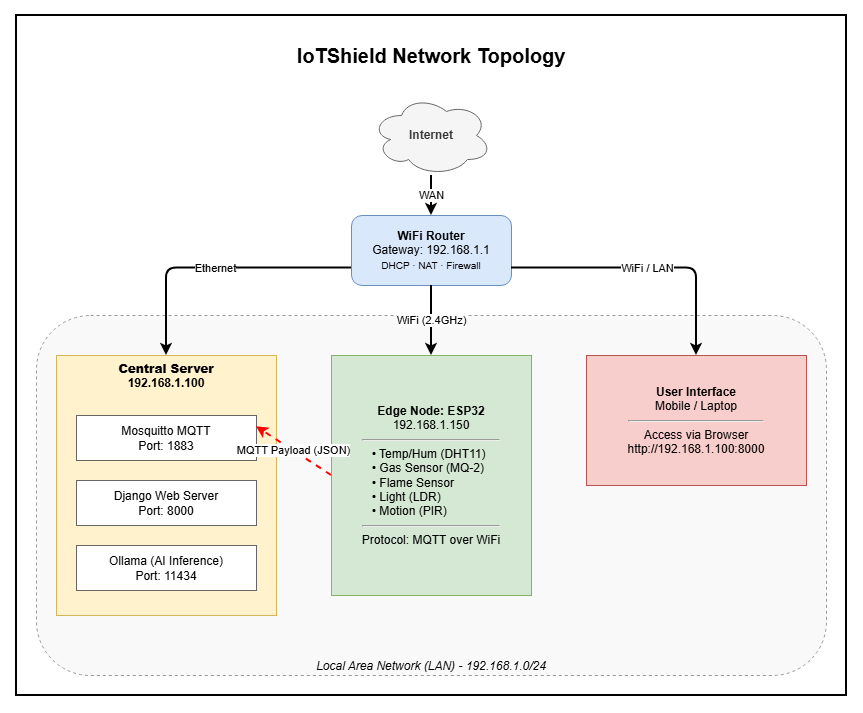

The diagram above was exported from draw.io. Its source (the exported page's mxGraphModel, read from the mxfile embedded in the PNG):
<mxGraphModel dx="1303" dy="718" grid="1" gridSize="10" guides="1" tooltips="1" connect="1" arrows="1" fold="1" page="1" pageScale="1" pageWidth="827" pageHeight="1169" math="0" shadow="0">
  <root>
    <mxCell id="0" />
    <mxCell id="1" parent="0" />
    <mxCell id="2iC_qmzozxJk0iJTQWA--15" parent="1" style="rounded=0;whiteSpace=wrap;html=1;fillColor=#ffffff;strokeColor=#000000;strokeWidth=2;" value="" vertex="1">
      <mxGeometry height="680" width="830" x="340" y="260" as="geometry" />
    </mxCell>
    <mxCell id="2iC_qmzozxJk0iJTQWA--16" parent="1" style="text;html=1;strokeColor=none;fillColor=none;align=center;verticalAlign=middle;whiteSpace=wrap;rounded=0;" value="&lt;b&gt;&lt;font style=&quot;font-size: 20px&quot;&gt;IoTShield Network Topology&lt;/font&gt;&lt;/b&gt;" vertex="1">
      <mxGeometry height="40" width="360" x="575" y="280" as="geometry" />
    </mxCell>
    <mxCell id="2iC_qmzozxJk0iJTQWA--17" parent="1" style="ellipse;shape=cloud;whiteSpace=wrap;html=1;fillColor=#f5f5f5;fontColor=#333333;strokeColor=#666666;" value="&lt;b&gt;Internet&lt;/b&gt;" vertex="1">
      <mxGeometry height="80" width="120" x="695" y="340" as="geometry" />
    </mxCell>
    <mxCell id="2iC_qmzozxJk0iJTQWA--18" parent="1" style="rounded=1;whiteSpace=wrap;html=1;fillColor=#dae8fc;strokeColor=#6c8ebf;" value="&lt;b&gt;WiFi Router&lt;/b&gt;&lt;br&gt;Gateway: 192.168.1.1&lt;br&gt;&lt;font style=&quot;font-size: 10px&quot;&gt;DHCP · NAT · Firewall&lt;/font&gt;" vertex="1">
      <mxGeometry height="70" width="160" x="675" y="460" as="geometry" />
    </mxCell>
    <mxCell id="2iC_qmzozxJk0iJTQWA--19" edge="1" parent="1" source="2iC_qmzozxJk0iJTQWA--17" style="endArrow=classic;html=1;exitX=0.5;exitY=1;entryX=0.5;entryY=0;strokeWidth=2;" target="2iC_qmzozxJk0iJTQWA--18" value="WAN">
      <mxGeometry height="50" relative="1" width="50" as="geometry" />
    </mxCell>
    <mxCell id="2iC_qmzozxJk0iJTQWA--20" parent="1" style="rounded=1;whiteSpace=wrap;html=1;fillColor=#f9f9f9;strokeColor=#999999;dashed=1;verticalAlign=bottom;fontStyle=2;fontSize=12;" value="Local Area Network (LAN) - 192.168.1.0/24" vertex="1">
      <mxGeometry height="360" width="790" x="360" y="560" as="geometry" />
    </mxCell>
    <mxCell id="2iC_qmzozxJk0iJTQWA--21" parent="1" style="rounded=0;whiteSpace=wrap;html=1;fillColor=#fff2cc;strokeColor=#d6b656;align=center;verticalAlign=top;fontStyle=1" value="&lt;b&gt;Central Server&lt;/b&gt;&lt;br&gt;192.168.1.100" vertex="1">
      <mxGeometry height="260" width="220" x="380" y="600" as="geometry" />
    </mxCell>
    <mxCell id="2iC_qmzozxJk0iJTQWA--22" parent="1" style="rounded=0;whiteSpace=wrap;html=1;fillColor=#ffffff;strokeColor=#666666;" value="Mosquitto MQTT&lt;br&gt;Port: 1883" vertex="1">
      <mxGeometry height="45" width="180" x="400" y="660" as="geometry" />
    </mxCell>
    <mxCell id="2iC_qmzozxJk0iJTQWA--23" parent="1" style="rounded=0;whiteSpace=wrap;html=1;fillColor=#ffffff;strokeColor=#666666;" value="Django Web Server&lt;br&gt;Port: 8000" vertex="1">
      <mxGeometry height="45" width="180" x="400" y="725" as="geometry" />
    </mxCell>
    <mxCell id="2iC_qmzozxJk0iJTQWA--24" parent="1" style="rounded=0;whiteSpace=wrap;html=1;fillColor=#ffffff;strokeColor=#666666;" value="Ollama (AI Inference)&lt;br&gt;Port: 11434" vertex="1">
      <mxGeometry height="45" width="180" x="400" y="790" as="geometry" />
    </mxCell>
    <mxCell id="2iC_qmzozxJk0iJTQWA--25" parent="1" style="rounded=0;whiteSpace=wrap;html=1;fillColor=#d5e8d4;strokeColor=#82b366;" value="&lt;b&gt;Edge Node: ESP32&lt;/b&gt;&lt;br&gt;192.168.1.150&lt;br&gt;&lt;hr&gt;&lt;div style=&quot;text-align: left; padding-left: 10px;&quot;&gt;• Temp/Hum (DHT11)&lt;br&gt;• Gas Sensor (MQ-2)&lt;br&gt;• Flame Sensor&lt;br&gt;• Light (LDR)&lt;br&gt;• Motion (PIR)&lt;/div&gt;&lt;hr&gt;Protocol: MQTT over WiFi" vertex="1">
      <mxGeometry height="240" width="200" x="655" y="600" as="geometry" />
    </mxCell>
    <mxCell id="2iC_qmzozxJk0iJTQWA--26" parent="1" style="rounded=0;whiteSpace=wrap;html=1;fillColor=#f8cecc;strokeColor=#b85450;" value="&lt;b&gt;User Interface&lt;/b&gt;&lt;br&gt;Mobile / Laptop&lt;br&gt;&lt;hr&gt;Access via Browser&lt;br&gt;http://192.168.1.100:8000" vertex="1">
      <mxGeometry height="130" width="220" x="910" y="600" as="geometry" />
    </mxCell>
    <mxCell id="2iC_qmzozxJk0iJTQWA--27" edge="1" parent="1" source="2iC_qmzozxJk0iJTQWA--18" style="endArrow=classic;html=1;exitX=0;exitY=0.75;entryX=0.5;entryY=0;edgeStyle=orthogonalEdgeStyle;strokeWidth=2;" target="2iC_qmzozxJk0iJTQWA--21" value="Ethernet">
      <mxGeometry height="50" relative="1" width="50" as="geometry" />
    </mxCell>
    <mxCell id="2iC_qmzozxJk0iJTQWA--28" edge="1" parent="1" source="2iC_qmzozxJk0iJTQWA--18" style="endArrow=classic;html=1;exitX=0.5;exitY=1;entryX=0.5;entryY=0;strokeWidth=2;" target="2iC_qmzozxJk0iJTQWA--25" value="WiFi (2.4GHz)">
      <mxGeometry height="50" relative="1" width="50" as="geometry" />
    </mxCell>
    <mxCell id="2iC_qmzozxJk0iJTQWA--29" edge="1" parent="1" source="2iC_qmzozxJk0iJTQWA--18" style="endArrow=classic;html=1;exitX=1;exitY=0.75;entryX=0.5;entryY=0;edgeStyle=orthogonalEdgeStyle;strokeWidth=2;" target="2iC_qmzozxJk0iJTQWA--26" value="WiFi / LAN">
      <mxGeometry height="50" relative="1" width="50" as="geometry" />
    </mxCell>
    <mxCell id="2iC_qmzozxJk0iJTQWA--30" edge="1" parent="1" source="2iC_qmzozxJk0iJTQWA--25" style="endArrow=classic;html=1;exitX=0;exitY=0.5;entryX=1;entryY=0.25;dashed=1;strokeColor=#FF0000;strokeWidth=2;" target="2iC_qmzozxJk0iJTQWA--22" value="MQTT Payload (JSON)">
      <mxGeometry height="50" relative="1" width="50" as="geometry" />
    </mxCell>
  </root>
</mxGraphModel>